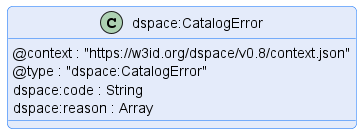

The diagram above was rendered by PlantUML. Its source (embedded in the PNG):
@startuml "catalog-error-message"
!pragma layout smetana

!include ../../../common/style/diagram.styles.puml

hide empty description


class "dspace:CatalogError" {
    @context : "https://w3id.org/dspace/v0.8/context.json"
    @type : "dspace:CatalogError"
    dspace:code : String
    dspace:reason : Array
}

@enduml